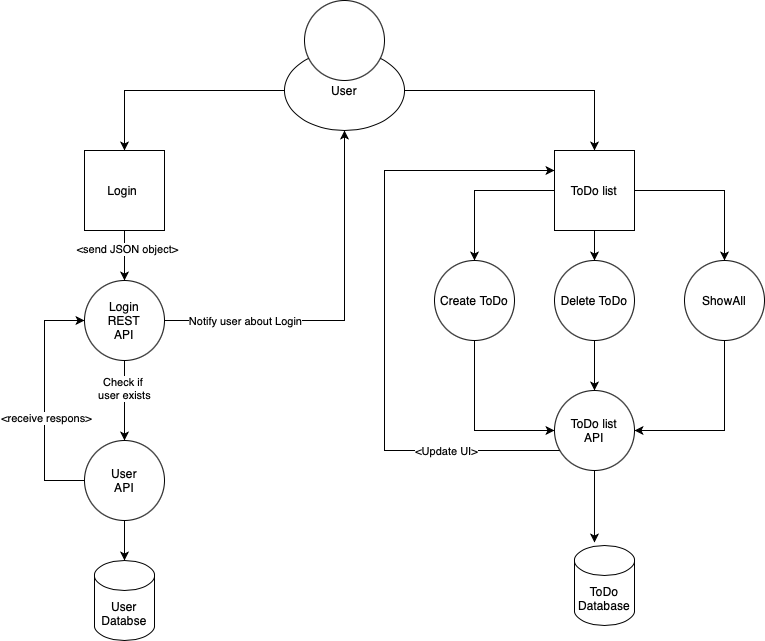

The diagram above was exported from draw.io. Its source (the exported page's mxGraphModel, read from the mxfile embedded in the PNG):
<mxGraphModel dx="906" dy="552" grid="1" gridSize="10" guides="1" tooltips="1" connect="1" arrows="1" fold="1" page="1" pageScale="1" pageWidth="827" pageHeight="1169" math="0" shadow="0">
  <root>
    <mxCell id="0" />
    <mxCell id="1" parent="0" />
    <mxCell id="6qKCakIJhWI9bQLp_hO2-7" style="edgeStyle=orthogonalEdgeStyle;rounded=0;orthogonalLoop=1;jettySize=auto;html=1;entryX=0.5;entryY=0;entryDx=0;entryDy=0;" edge="1" parent="1" source="6qKCakIJhWI9bQLp_hO2-1" target="6qKCakIJhWI9bQLp_hO2-5">
      <mxGeometry relative="1" as="geometry" />
    </mxCell>
    <mxCell id="6qKCakIJhWI9bQLp_hO2-8" style="edgeStyle=orthogonalEdgeStyle;rounded=0;orthogonalLoop=1;jettySize=auto;html=1;" edge="1" parent="1" source="6qKCakIJhWI9bQLp_hO2-1" target="6qKCakIJhWI9bQLp_hO2-6">
      <mxGeometry relative="1" as="geometry" />
    </mxCell>
    <mxCell id="6qKCakIJhWI9bQLp_hO2-1" value="User" style="ellipse;whiteSpace=wrap;html=1;" vertex="1" parent="1">
      <mxGeometry x="320" y="50" width="120" height="80" as="geometry" />
    </mxCell>
    <mxCell id="6qKCakIJhWI9bQLp_hO2-2" value="" style="ellipse;whiteSpace=wrap;html=1;aspect=fixed;" vertex="1" parent="1">
      <mxGeometry x="340" width="80" height="80" as="geometry" />
    </mxCell>
    <mxCell id="6qKCakIJhWI9bQLp_hO2-10" style="edgeStyle=orthogonalEdgeStyle;rounded=0;orthogonalLoop=1;jettySize=auto;html=1;entryX=0.5;entryY=0;entryDx=0;entryDy=0;" edge="1" parent="1" source="6qKCakIJhWI9bQLp_hO2-5" target="6qKCakIJhWI9bQLp_hO2-9">
      <mxGeometry relative="1" as="geometry" />
    </mxCell>
    <mxCell id="6qKCakIJhWI9bQLp_hO2-26" value="&amp;lt;send JSON object&amp;gt;" style="edgeLabel;html=1;align=center;verticalAlign=middle;resizable=0;points=[];" vertex="1" connectable="0" parent="6qKCakIJhWI9bQLp_hO2-10">
      <mxGeometry x="-0.28" y="2" relative="1" as="geometry">
        <mxPoint as="offset" />
      </mxGeometry>
    </mxCell>
    <mxCell id="6qKCakIJhWI9bQLp_hO2-5" value="Login&amp;nbsp;" style="whiteSpace=wrap;html=1;aspect=fixed;" vertex="1" parent="1">
      <mxGeometry x="120" y="150" width="80" height="80" as="geometry" />
    </mxCell>
    <mxCell id="6qKCakIJhWI9bQLp_hO2-17" style="edgeStyle=orthogonalEdgeStyle;rounded=0;orthogonalLoop=1;jettySize=auto;html=1;entryX=0.5;entryY=0;entryDx=0;entryDy=0;" edge="1" parent="1" source="6qKCakIJhWI9bQLp_hO2-6" target="6qKCakIJhWI9bQLp_hO2-14">
      <mxGeometry relative="1" as="geometry" />
    </mxCell>
    <mxCell id="6qKCakIJhWI9bQLp_hO2-19" style="edgeStyle=orthogonalEdgeStyle;rounded=0;orthogonalLoop=1;jettySize=auto;html=1;entryX=0.5;entryY=0;entryDx=0;entryDy=0;" edge="1" parent="1" source="6qKCakIJhWI9bQLp_hO2-6" target="6qKCakIJhWI9bQLp_hO2-15">
      <mxGeometry relative="1" as="geometry" />
    </mxCell>
    <mxCell id="6qKCakIJhWI9bQLp_hO2-20" style="edgeStyle=orthogonalEdgeStyle;rounded=0;orthogonalLoop=1;jettySize=auto;html=1;" edge="1" parent="1" source="6qKCakIJhWI9bQLp_hO2-6" target="6qKCakIJhWI9bQLp_hO2-16">
      <mxGeometry relative="1" as="geometry" />
    </mxCell>
    <mxCell id="6qKCakIJhWI9bQLp_hO2-6" value="ToDo list" style="whiteSpace=wrap;html=1;aspect=fixed;" vertex="1" parent="1">
      <mxGeometry x="590" y="150" width="80" height="80" as="geometry" />
    </mxCell>
    <mxCell id="6qKCakIJhWI9bQLp_hO2-22" style="edgeStyle=orthogonalEdgeStyle;rounded=0;orthogonalLoop=1;jettySize=auto;html=1;entryX=0.5;entryY=0;entryDx=0;entryDy=0;" edge="1" parent="1" source="6qKCakIJhWI9bQLp_hO2-9" target="6qKCakIJhWI9bQLp_hO2-21">
      <mxGeometry relative="1" as="geometry">
        <mxPoint x="140" y="410" as="targetPoint" />
      </mxGeometry>
    </mxCell>
    <mxCell id="6qKCakIJhWI9bQLp_hO2-23" value="Check if&amp;nbsp;&lt;br&gt;user exists" style="edgeLabel;html=1;align=center;verticalAlign=middle;resizable=0;points=[];" vertex="1" connectable="0" parent="6qKCakIJhWI9bQLp_hO2-22">
      <mxGeometry x="-0.32" y="-1" relative="1" as="geometry">
        <mxPoint as="offset" />
      </mxGeometry>
    </mxCell>
    <mxCell id="6qKCakIJhWI9bQLp_hO2-27" style="edgeStyle=orthogonalEdgeStyle;rounded=0;orthogonalLoop=1;jettySize=auto;html=1;" edge="1" parent="1" source="6qKCakIJhWI9bQLp_hO2-9" target="6qKCakIJhWI9bQLp_hO2-1">
      <mxGeometry relative="1" as="geometry" />
    </mxCell>
    <mxCell id="6qKCakIJhWI9bQLp_hO2-28" value="Notify user about Login" style="edgeLabel;html=1;align=center;verticalAlign=middle;resizable=0;points=[];" vertex="1" connectable="0" parent="6qKCakIJhWI9bQLp_hO2-27">
      <mxGeometry x="-0.6919" y="3" relative="1" as="geometry">
        <mxPoint x="23" y="3" as="offset" />
      </mxGeometry>
    </mxCell>
    <mxCell id="6qKCakIJhWI9bQLp_hO2-9" value="Login&lt;br&gt;REST&lt;br&gt;API" style="ellipse;whiteSpace=wrap;html=1;aspect=fixed;" vertex="1" parent="1">
      <mxGeometry x="120" y="280" width="80" height="80" as="geometry" />
    </mxCell>
    <mxCell id="6qKCakIJhWI9bQLp_hO2-33" style="edgeStyle=orthogonalEdgeStyle;rounded=0;orthogonalLoop=1;jettySize=auto;html=1;entryX=0;entryY=0.5;entryDx=0;entryDy=0;" edge="1" parent="1" source="6qKCakIJhWI9bQLp_hO2-14" target="6qKCakIJhWI9bQLp_hO2-32">
      <mxGeometry relative="1" as="geometry">
        <Array as="points">
          <mxPoint x="510" y="430" />
        </Array>
      </mxGeometry>
    </mxCell>
    <mxCell id="6qKCakIJhWI9bQLp_hO2-14" value="Create ToDo" style="ellipse;whiteSpace=wrap;html=1;aspect=fixed;" vertex="1" parent="1">
      <mxGeometry x="470" y="260" width="80" height="80" as="geometry" />
    </mxCell>
    <mxCell id="6qKCakIJhWI9bQLp_hO2-35" style="edgeStyle=orthogonalEdgeStyle;rounded=0;orthogonalLoop=1;jettySize=auto;html=1;entryX=0.5;entryY=0;entryDx=0;entryDy=0;" edge="1" parent="1" source="6qKCakIJhWI9bQLp_hO2-15" target="6qKCakIJhWI9bQLp_hO2-32">
      <mxGeometry relative="1" as="geometry" />
    </mxCell>
    <mxCell id="6qKCakIJhWI9bQLp_hO2-15" value="Delete ToDo" style="ellipse;whiteSpace=wrap;html=1;aspect=fixed;" vertex="1" parent="1">
      <mxGeometry x="590" y="260" width="80" height="80" as="geometry" />
    </mxCell>
    <mxCell id="6qKCakIJhWI9bQLp_hO2-36" style="edgeStyle=orthogonalEdgeStyle;rounded=0;orthogonalLoop=1;jettySize=auto;html=1;entryX=1;entryY=0.5;entryDx=0;entryDy=0;" edge="1" parent="1" source="6qKCakIJhWI9bQLp_hO2-16" target="6qKCakIJhWI9bQLp_hO2-32">
      <mxGeometry relative="1" as="geometry">
        <Array as="points">
          <mxPoint x="760" y="430" />
        </Array>
      </mxGeometry>
    </mxCell>
    <mxCell id="6qKCakIJhWI9bQLp_hO2-16" value="ShowAll" style="ellipse;whiteSpace=wrap;html=1;aspect=fixed;" vertex="1" parent="1">
      <mxGeometry x="720" y="260" width="80" height="80" as="geometry" />
    </mxCell>
    <mxCell id="6qKCakIJhWI9bQLp_hO2-24" style="edgeStyle=orthogonalEdgeStyle;rounded=0;orthogonalLoop=1;jettySize=auto;html=1;entryX=0;entryY=0.5;entryDx=0;entryDy=0;" edge="1" parent="1" source="6qKCakIJhWI9bQLp_hO2-21" target="6qKCakIJhWI9bQLp_hO2-9">
      <mxGeometry relative="1" as="geometry">
        <mxPoint x="60" y="330" as="targetPoint" />
        <Array as="points">
          <mxPoint x="80" y="480" />
          <mxPoint x="80" y="320" />
        </Array>
      </mxGeometry>
    </mxCell>
    <mxCell id="6qKCakIJhWI9bQLp_hO2-25" value="&amp;lt;receive respons&amp;gt;" style="edgeLabel;html=1;align=center;verticalAlign=middle;resizable=0;points=[];" vertex="1" connectable="0" parent="6qKCakIJhWI9bQLp_hO2-24">
      <mxGeometry x="-0.1417" y="-1" relative="1" as="geometry">
        <mxPoint as="offset" />
      </mxGeometry>
    </mxCell>
    <mxCell id="6qKCakIJhWI9bQLp_hO2-31" style="edgeStyle=orthogonalEdgeStyle;rounded=0;orthogonalLoop=1;jettySize=auto;html=1;entryX=0.5;entryY=0;entryDx=0;entryDy=0;entryPerimeter=0;" edge="1" parent="1" source="6qKCakIJhWI9bQLp_hO2-21" target="6qKCakIJhWI9bQLp_hO2-30">
      <mxGeometry relative="1" as="geometry" />
    </mxCell>
    <mxCell id="6qKCakIJhWI9bQLp_hO2-21" value="User&lt;br&gt;API" style="ellipse;whiteSpace=wrap;html=1;aspect=fixed;" vertex="1" parent="1">
      <mxGeometry x="120" y="440" width="80" height="80" as="geometry" />
    </mxCell>
    <mxCell id="6qKCakIJhWI9bQLp_hO2-29" value="ToDo&lt;br&gt;Database" style="shape=cylinder3;whiteSpace=wrap;html=1;boundedLbl=1;backgroundOutline=1;size=15;" vertex="1" parent="1">
      <mxGeometry x="610" y="545" width="60" height="80" as="geometry" />
    </mxCell>
    <mxCell id="6qKCakIJhWI9bQLp_hO2-30" value="User&lt;br&gt;Databse" style="shape=cylinder3;whiteSpace=wrap;html=1;boundedLbl=1;backgroundOutline=1;size=15;" vertex="1" parent="1">
      <mxGeometry x="130" y="560" width="60" height="80" as="geometry" />
    </mxCell>
    <mxCell id="6qKCakIJhWI9bQLp_hO2-34" style="edgeStyle=orthogonalEdgeStyle;rounded=0;orthogonalLoop=1;jettySize=auto;html=1;entryX=0.333;entryY=-0.037;entryDx=0;entryDy=0;entryPerimeter=0;" edge="1" parent="1" source="6qKCakIJhWI9bQLp_hO2-32" target="6qKCakIJhWI9bQLp_hO2-29">
      <mxGeometry relative="1" as="geometry" />
    </mxCell>
    <mxCell id="6qKCakIJhWI9bQLp_hO2-37" style="edgeStyle=orthogonalEdgeStyle;rounded=0;orthogonalLoop=1;jettySize=auto;html=1;exitX=0;exitY=1;exitDx=0;exitDy=0;entryX=0;entryY=0.25;entryDx=0;entryDy=0;" edge="1" parent="1" source="6qKCakIJhWI9bQLp_hO2-32" target="6qKCakIJhWI9bQLp_hO2-6">
      <mxGeometry relative="1" as="geometry">
        <Array as="points">
          <mxPoint x="602" y="450" />
          <mxPoint x="420" y="450" />
          <mxPoint x="420" y="170" />
        </Array>
      </mxGeometry>
    </mxCell>
    <mxCell id="6qKCakIJhWI9bQLp_hO2-38" value="&amp;lt;Update UI&amp;gt;" style="edgeLabel;html=1;align=center;verticalAlign=middle;resizable=0;points=[];" vertex="1" connectable="0" parent="6qKCakIJhWI9bQLp_hO2-37">
      <mxGeometry x="-0.6" relative="1" as="geometry">
        <mxPoint as="offset" />
      </mxGeometry>
    </mxCell>
    <mxCell id="6qKCakIJhWI9bQLp_hO2-32" value="ToDo list&lt;br&gt;API" style="ellipse;whiteSpace=wrap;html=1;aspect=fixed;" vertex="1" parent="1">
      <mxGeometry x="590" y="390" width="80" height="80" as="geometry" />
    </mxCell>
  </root>
</mxGraphModel>